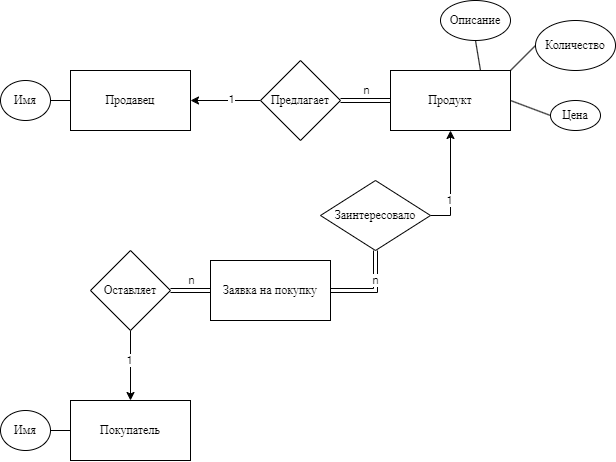

The diagram above was exported from draw.io. Its source (the exported page's mxGraphModel, read from the mxfile embedded in the PNG):
<mxGraphModel dx="1395" dy="622" grid="1" gridSize="10" guides="1" tooltips="1" connect="1" arrows="1" fold="1" page="1" pageScale="1" pageWidth="827" pageHeight="1169" math="0" shadow="0">
  <root>
    <mxCell id="0" />
    <mxCell id="1" parent="0" />
    <mxCell id="V087zK5v9LGUuEX39gFs-1" value="Продавец" style="rounded=0;whiteSpace=wrap;html=1;" parent="1" vertex="1">
      <mxGeometry x="160" y="80" width="120" height="60" as="geometry" />
    </mxCell>
    <mxCell id="V087zK5v9LGUuEX39gFs-2" value="Продукт" style="rounded=0;whiteSpace=wrap;html=1;" parent="1" vertex="1">
      <mxGeometry x="480" y="80" width="120" height="60" as="geometry" />
    </mxCell>
    <mxCell id="V087zK5v9LGUuEX39gFs-4" style="edgeStyle=orthogonalEdgeStyle;rounded=0;orthogonalLoop=1;jettySize=auto;html=1;exitX=0;exitY=0.5;exitDx=0;exitDy=0;entryX=1;entryY=0.5;entryDx=0;entryDy=0;" parent="1" source="V087zK5v9LGUuEX39gFs-3" target="V087zK5v9LGUuEX39gFs-1" edge="1">
      <mxGeometry relative="1" as="geometry" />
    </mxCell>
    <mxCell id="V087zK5v9LGUuEX39gFs-5" value="1" style="edgeLabel;html=1;align=center;verticalAlign=middle;resizable=0;points=[];" parent="V087zK5v9LGUuEX39gFs-4" connectable="0" vertex="1">
      <mxGeometry x="-0.1657" y="-1" relative="1" as="geometry">
        <mxPoint as="offset" />
      </mxGeometry>
    </mxCell>
    <mxCell id="V087zK5v9LGUuEX39gFs-3" value="Предлагает" style="rhombus;whiteSpace=wrap;html=1;" parent="1" vertex="1">
      <mxGeometry x="350" y="70" width="80" height="80" as="geometry" />
    </mxCell>
    <mxCell id="V087zK5v9LGUuEX39gFs-6" value="" style="shape=link;html=1;rounded=0;entryX=0;entryY=0.5;entryDx=0;entryDy=0;exitX=1;exitY=0.5;exitDx=0;exitDy=0;verticalAlign=bottom;" parent="1" source="V087zK5v9LGUuEX39gFs-3" target="V087zK5v9LGUuEX39gFs-2" edge="1">
      <mxGeometry width="100" relative="1" as="geometry">
        <mxPoint x="360" y="290" as="sourcePoint" />
        <mxPoint x="460" y="290" as="targetPoint" />
      </mxGeometry>
    </mxCell>
    <mxCell id="V087zK5v9LGUuEX39gFs-7" value="n" style="edgeLabel;html=1;align=center;verticalAlign=middle;resizable=0;points=[];" parent="V087zK5v9LGUuEX39gFs-6" connectable="0" vertex="1">
      <mxGeometry x="0.032" y="-1" relative="1" as="geometry">
        <mxPoint y="-11" as="offset" />
      </mxGeometry>
    </mxCell>
    <mxCell id="V087zK5v9LGUuEX39gFs-9" value="Покупатель" style="rounded=0;whiteSpace=wrap;html=1;" parent="1" vertex="1">
      <mxGeometry x="160" y="410" width="120" height="60" as="geometry" />
    </mxCell>
    <mxCell id="V087zK5v9LGUuEX39gFs-10" value="Заявка на покупку" style="rounded=0;whiteSpace=wrap;html=1;" parent="1" vertex="1">
      <mxGeometry x="300" y="270" width="120" height="60" as="geometry" />
    </mxCell>
    <mxCell id="V087zK5v9LGUuEX39gFs-13" style="edgeStyle=orthogonalEdgeStyle;rounded=0;orthogonalLoop=1;jettySize=auto;html=1;exitX=0.5;exitY=1;exitDx=0;exitDy=0;entryX=0.5;entryY=0;entryDx=0;entryDy=0;" parent="1" source="V087zK5v9LGUuEX39gFs-11" target="V087zK5v9LGUuEX39gFs-9" edge="1">
      <mxGeometry relative="1" as="geometry" />
    </mxCell>
    <mxCell id="V087zK5v9LGUuEX39gFs-14" value="1" style="edgeLabel;html=1;align=center;verticalAlign=middle;resizable=0;points=[];" parent="V087zK5v9LGUuEX39gFs-13" connectable="0" vertex="1">
      <mxGeometry x="-0.15" y="-1" relative="1" as="geometry">
        <mxPoint as="offset" />
      </mxGeometry>
    </mxCell>
    <mxCell id="V087zK5v9LGUuEX39gFs-11" value="Оставляет" style="rhombus;whiteSpace=wrap;html=1;" parent="1" vertex="1">
      <mxGeometry x="180" y="260" width="80" height="80" as="geometry" />
    </mxCell>
    <mxCell id="V087zK5v9LGUuEX39gFs-15" style="edgeStyle=orthogonalEdgeStyle;rounded=0;orthogonalLoop=1;jettySize=auto;html=1;exitX=1;exitY=0.5;exitDx=0;exitDy=0;entryX=0.5;entryY=1;entryDx=0;entryDy=0;" parent="1" source="V087zK5v9LGUuEX39gFs-12" target="V087zK5v9LGUuEX39gFs-2" edge="1">
      <mxGeometry relative="1" as="geometry" />
    </mxCell>
    <mxCell id="V087zK5v9LGUuEX39gFs-16" value="1" style="edgeLabel;html=1;align=center;verticalAlign=middle;resizable=0;points=[];" parent="V087zK5v9LGUuEX39gFs-15" connectable="0" vertex="1">
      <mxGeometry x="-0.3333" y="1" relative="1" as="geometry">
        <mxPoint as="offset" />
      </mxGeometry>
    </mxCell>
    <mxCell id="V087zK5v9LGUuEX39gFs-12" value="Заинтересовало" style="rhombus;whiteSpace=wrap;html=1;" parent="1" vertex="1">
      <mxGeometry x="410" y="190" width="110" height="70" as="geometry" />
    </mxCell>
    <mxCell id="V087zK5v9LGUuEX39gFs-17" value="" style="shape=link;html=1;rounded=0;entryX=0.5;entryY=1;entryDx=0;entryDy=0;exitX=1;exitY=0.5;exitDx=0;exitDy=0;verticalAlign=bottom;edgeStyle=orthogonalEdgeStyle;" parent="1" source="V087zK5v9LGUuEX39gFs-10" target="V087zK5v9LGUuEX39gFs-12" edge="1">
      <mxGeometry width="100" relative="1" as="geometry">
        <mxPoint x="440" y="120" as="sourcePoint" />
        <mxPoint x="490" y="120" as="targetPoint" />
      </mxGeometry>
    </mxCell>
    <mxCell id="V087zK5v9LGUuEX39gFs-18" value="n" style="edgeLabel;html=1;align=center;verticalAlign=middle;resizable=0;points=[];" parent="V087zK5v9LGUuEX39gFs-17" connectable="0" vertex="1">
      <mxGeometry x="0.032" y="-1" relative="1" as="geometry">
        <mxPoint y="-11" as="offset" />
      </mxGeometry>
    </mxCell>
    <mxCell id="V087zK5v9LGUuEX39gFs-19" value="" style="shape=link;html=1;rounded=0;entryX=0;entryY=0.5;entryDx=0;entryDy=0;exitX=1;exitY=0.5;exitDx=0;exitDy=0;verticalAlign=bottom;" parent="1" source="V087zK5v9LGUuEX39gFs-11" target="V087zK5v9LGUuEX39gFs-10" edge="1">
      <mxGeometry width="100" relative="1" as="geometry">
        <mxPoint x="450" y="130" as="sourcePoint" />
        <mxPoint x="500" y="130" as="targetPoint" />
      </mxGeometry>
    </mxCell>
    <mxCell id="V087zK5v9LGUuEX39gFs-20" value="n" style="edgeLabel;html=1;align=center;verticalAlign=middle;resizable=0;points=[];" parent="V087zK5v9LGUuEX39gFs-19" connectable="0" vertex="1">
      <mxGeometry x="0.032" y="-1" relative="1" as="geometry">
        <mxPoint y="-11" as="offset" />
      </mxGeometry>
    </mxCell>
    <mxCell id="nU8n5-UWNLslaT60SBvb-1" value="Цена" style="ellipse;whiteSpace=wrap;html=1;" vertex="1" parent="1">
      <mxGeometry x="640" y="110" width="50" height="30" as="geometry" />
    </mxCell>
    <mxCell id="nU8n5-UWNLslaT60SBvb-2" value="Количество" style="ellipse;whiteSpace=wrap;html=1;" vertex="1" parent="1">
      <mxGeometry x="625" y="30" width="80" height="50" as="geometry" />
    </mxCell>
    <mxCell id="nU8n5-UWNLslaT60SBvb-3" value="Описание" style="ellipse;whiteSpace=wrap;html=1;" vertex="1" parent="1">
      <mxGeometry x="530" y="10" width="70" height="40" as="geometry" />
    </mxCell>
    <mxCell id="nU8n5-UWNLslaT60SBvb-8" value="" style="endArrow=none;html=1;rounded=0;entryX=0.75;entryY=0;entryDx=0;entryDy=0;exitX=0.5;exitY=1;exitDx=0;exitDy=0;" edge="1" parent="1" source="nU8n5-UWNLslaT60SBvb-3" target="V087zK5v9LGUuEX39gFs-2">
      <mxGeometry width="50" height="50" relative="1" as="geometry">
        <mxPoint x="420" y="180" as="sourcePoint" />
        <mxPoint x="470" y="130" as="targetPoint" />
      </mxGeometry>
    </mxCell>
    <mxCell id="nU8n5-UWNLslaT60SBvb-9" value="" style="endArrow=none;html=1;rounded=0;entryX=0;entryY=0.5;entryDx=0;entryDy=0;exitX=1;exitY=0;exitDx=0;exitDy=0;" edge="1" parent="1" source="V087zK5v9LGUuEX39gFs-2" target="nU8n5-UWNLslaT60SBvb-2">
      <mxGeometry width="50" height="50" relative="1" as="geometry">
        <mxPoint x="420" y="180" as="sourcePoint" />
        <mxPoint x="470" y="130" as="targetPoint" />
      </mxGeometry>
    </mxCell>
    <mxCell id="nU8n5-UWNLslaT60SBvb-10" value="" style="endArrow=none;html=1;rounded=0;entryX=0;entryY=0.5;entryDx=0;entryDy=0;exitX=1;exitY=0.5;exitDx=0;exitDy=0;" edge="1" parent="1" source="V087zK5v9LGUuEX39gFs-2" target="nU8n5-UWNLslaT60SBvb-1">
      <mxGeometry width="50" height="50" relative="1" as="geometry">
        <mxPoint x="600" y="220" as="sourcePoint" />
        <mxPoint x="650" y="170" as="targetPoint" />
      </mxGeometry>
    </mxCell>
    <mxCell id="nU8n5-UWNLslaT60SBvb-11" value="Имя" style="ellipse;whiteSpace=wrap;html=1;" vertex="1" parent="1">
      <mxGeometry x="90" y="90" width="50" height="40" as="geometry" />
    </mxCell>
    <mxCell id="nU8n5-UWNLslaT60SBvb-12" value="Имя" style="ellipse;whiteSpace=wrap;html=1;" vertex="1" parent="1">
      <mxGeometry x="90" y="420" width="50" height="40" as="geometry" />
    </mxCell>
    <mxCell id="nU8n5-UWNLslaT60SBvb-13" value="" style="endArrow=none;html=1;rounded=0;entryX=1;entryY=0.5;entryDx=0;entryDy=0;exitX=0;exitY=0.5;exitDx=0;exitDy=0;" edge="1" parent="1" source="V087zK5v9LGUuEX39gFs-1" target="nU8n5-UWNLslaT60SBvb-11">
      <mxGeometry width="50" height="50" relative="1" as="geometry">
        <mxPoint x="80" y="160" as="sourcePoint" />
        <mxPoint x="130" y="110" as="targetPoint" />
      </mxGeometry>
    </mxCell>
    <mxCell id="nU8n5-UWNLslaT60SBvb-14" value="" style="endArrow=none;html=1;rounded=0;entryX=1;entryY=0.5;entryDx=0;entryDy=0;exitX=0;exitY=0.5;exitDx=0;exitDy=0;" edge="1" parent="1" source="V087zK5v9LGUuEX39gFs-9" target="nU8n5-UWNLslaT60SBvb-12">
      <mxGeometry width="50" height="50" relative="1" as="geometry">
        <mxPoint x="70" y="410" as="sourcePoint" />
        <mxPoint x="120" y="360" as="targetPoint" />
      </mxGeometry>
    </mxCell>
  </root>
</mxGraphModel>